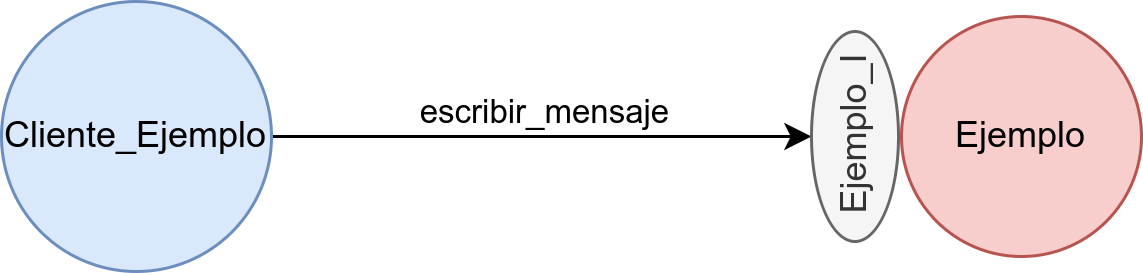

The diagram above was exported from draw.io. Its source (the exported page's mxGraphModel, read from the mxfile embedded in the PNG):
<mxGraphModel dx="462" dy="791" grid="1" gridSize="10" guides="1" tooltips="1" connect="1" arrows="1" fold="1" page="1" pageScale="1" pageWidth="827" pageHeight="1169" math="0" shadow="0">
  <root>
    <mxCell id="0" />
    <mxCell id="1" parent="0" />
    <mxCell id="wGOYI4CTyh24HktzdLG8-1" style="rounded=0;orthogonalLoop=1;jettySize=auto;html=1;entryX=0.5;entryY=0;entryDx=0;entryDy=0;" edge="1" parent="1" source="wGOYI4CTyh24HktzdLG8-3" target="wGOYI4CTyh24HktzdLG8-9">
      <mxGeometry relative="1" as="geometry" />
    </mxCell>
    <mxCell id="wGOYI4CTyh24HktzdLG8-2" value="escribir_mensaje" style="edgeLabel;html=1;align=center;verticalAlign=middle;resizable=0;points=[];rotation=0;" vertex="1" connectable="0" parent="wGOYI4CTyh24HktzdLG8-1">
      <mxGeometry x="-0.2985" y="3" relative="1" as="geometry">
        <mxPoint x="27" y="-6" as="offset" />
      </mxGeometry>
    </mxCell>
    <mxCell id="wGOYI4CTyh24HktzdLG8-3" value="Cliente_Ejemplo" style="ellipse;whiteSpace=wrap;html=1;aspect=fixed;fillColor=#dae8fc;strokeColor=#6c8ebf;" vertex="1" parent="1">
      <mxGeometry x="60" y="284" width="90" height="90" as="geometry" />
    </mxCell>
    <mxCell id="wGOYI4CTyh24HktzdLG8-8" value="Ejemplo" style="ellipse;whiteSpace=wrap;html=1;aspect=fixed;fillColor=#f8cecc;strokeColor=#b85450;" vertex="1" parent="1">
      <mxGeometry x="360" y="289" width="80" height="80" as="geometry" />
    </mxCell>
    <mxCell id="wGOYI4CTyh24HktzdLG8-9" value="Ejemplo_I" style="ellipse;whiteSpace=wrap;html=1;rotation=-90;fillColor=#f5f5f5;fontColor=#333333;strokeColor=#666666;" vertex="1" parent="1">
      <mxGeometry x="309.5" y="314.5" width="70" height="29" as="geometry" />
    </mxCell>
  </root>
</mxGraphModel>